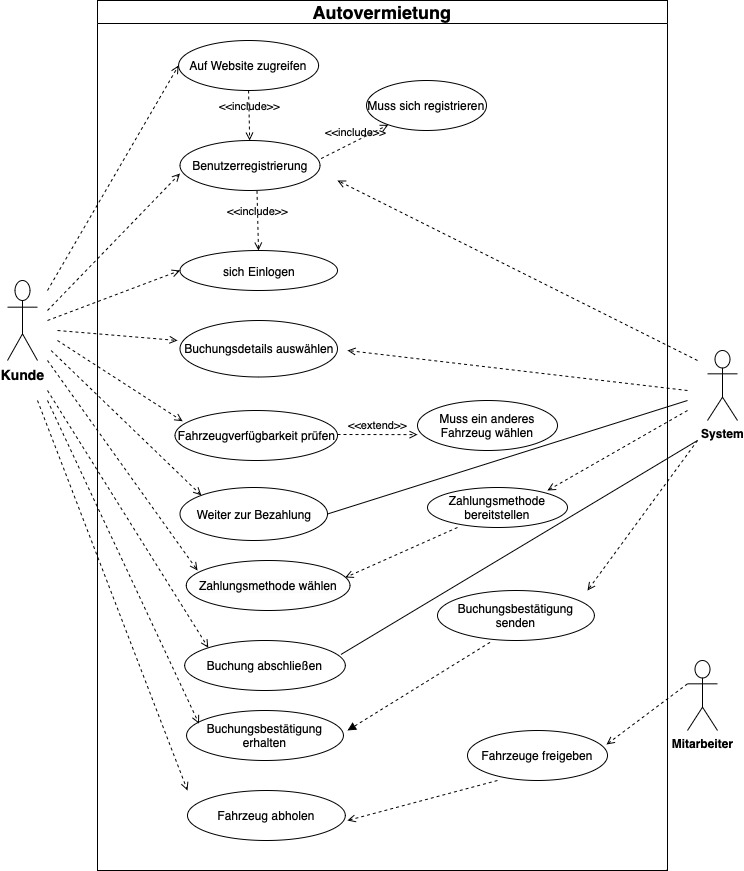

The diagram above was exported from draw.io. Its source (the exported page's mxGraphModel, read from the mxfile embedded in the PNG):
<mxGraphModel dx="928" dy="540" grid="1" gridSize="10" guides="1" tooltips="1" connect="1" arrows="1" fold="1" page="1" pageScale="1" pageWidth="827" pageHeight="1169" background="#FFFFFF" math="0" shadow="0">
  <root>
    <mxCell id="0" />
    <mxCell id="1" parent="0" />
    <mxCell id="NBEOBNBfXcX55cxHdDw1-1" value="&lt;font style=&quot;font-size: 18px;&quot;&gt;Autovermietung&lt;/font&gt;" style="swimlane;whiteSpace=wrap;html=1;" parent="1" vertex="1">
      <mxGeometry x="120" y="70" width="570" height="870" as="geometry" />
    </mxCell>
    <mxCell id="NBEOBNBfXcX55cxHdDw1-6" value="Auf Website zugreifen" style="ellipse;whiteSpace=wrap;html=1;" parent="NBEOBNBfXcX55cxHdDw1-1" vertex="1">
      <mxGeometry x="81.09" y="40" width="140" height="50" as="geometry" />
    </mxCell>
    <mxCell id="NBEOBNBfXcX55cxHdDw1-7" value="&lt;span style=&quot;text-align: start;&quot;&gt;&lt;font style=&quot;font-size: 12px;&quot;&gt;Benutzerregistrierung&lt;/font&gt;&lt;/span&gt;" style="ellipse;whiteSpace=wrap;html=1;" parent="NBEOBNBfXcX55cxHdDw1-1" vertex="1">
      <mxGeometry x="82.5" y="140" width="140" height="50" as="geometry" />
    </mxCell>
    <mxCell id="NBEOBNBfXcX55cxHdDw1-29" value="Fahrzeugverfügbarkeit prüfen" style="ellipse;whiteSpace=wrap;html=1;" parent="NBEOBNBfXcX55cxHdDw1-1" vertex="1">
      <mxGeometry x="77.5" y="410" width="162.5" height="50" as="geometry" />
    </mxCell>
    <mxCell id="NBEOBNBfXcX55cxHdDw1-28" value="Buchungsbestätigung erhalten" style="ellipse;whiteSpace=wrap;html=1;" parent="NBEOBNBfXcX55cxHdDw1-1" vertex="1">
      <mxGeometry x="89.06" y="710" width="156.88" height="50" as="geometry" />
    </mxCell>
    <mxCell id="NBEOBNBfXcX55cxHdDw1-27" value="Buchung abschließen" style="ellipse;whiteSpace=wrap;html=1;" parent="NBEOBNBfXcX55cxHdDw1-1" vertex="1">
      <mxGeometry x="87.18999999999998" y="640" width="160.62" height="50" as="geometry" />
    </mxCell>
    <mxCell id="NBEOBNBfXcX55cxHdDw1-24" value="&lt;font&gt;&lt;span style=&quot;text-align: start; float: none; caret-color: rgb(0, 0, 0); color: rgb(0, 0, 0); display: inline !important;&quot;&gt;&lt;font style=&quot;font-size: 12px;&quot;&gt;sich&lt;/font&gt;&lt;/span&gt;&lt;span style=&quot;font-size: 14px; text-align: start; float: none; caret-color: rgb(0, 0, 0); color: rgb(0, 0, 0); display: inline !important;&quot;&gt;&amp;nbsp;&lt;/span&gt;&lt;/font&gt;Einlogen" style="ellipse;whiteSpace=wrap;html=1;" parent="NBEOBNBfXcX55cxHdDw1-1" vertex="1">
      <mxGeometry x="82.5" y="250" width="157.5" height="40" as="geometry" />
    </mxCell>
    <mxCell id="NBEOBNBfXcX55cxHdDw1-23" value="Weiter zur Bezahlung" style="ellipse;whiteSpace=wrap;html=1;" parent="NBEOBNBfXcX55cxHdDw1-1" vertex="1">
      <mxGeometry x="82.5" y="487" width="147.5" height="53" as="geometry" />
    </mxCell>
    <mxCell id="NBEOBNBfXcX55cxHdDw1-21" value="&lt;font style=&quot;font-size: 12px;&quot;&gt;&lt;span style=&quot;text-align: start;&quot;&gt;Muss sich&amp;nbsp;&lt;/span&gt;&lt;span style=&quot;text-align: start;&quot; data-end=&quot;747&quot; data-start=&quot;731&quot;&gt;registrieren&lt;/span&gt;&lt;/font&gt;" style="ellipse;whiteSpace=wrap;html=1;" parent="NBEOBNBfXcX55cxHdDw1-1" vertex="1">
      <mxGeometry x="269" y="80" width="120" height="50" as="geometry" />
    </mxCell>
    <mxCell id="NBEOBNBfXcX55cxHdDw1-20" value="Fahrzeug abholen" style="ellipse;whiteSpace=wrap;html=1;" parent="NBEOBNBfXcX55cxHdDw1-1" vertex="1">
      <mxGeometry x="90" y="790" width="157.81" height="50" as="geometry" />
    </mxCell>
    <mxCell id="NBEOBNBfXcX55cxHdDw1-19" value="&lt;span style=&quot;caret-color: rgb(0, 0, 0); color: rgb(0, 0, 0); font-family: Helvetica; font-size: 12px; font-style: normal; font-variant-caps: normal; font-weight: 400; letter-spacing: normal; orphans: auto; text-align: center; text-indent: 0px; text-transform: none; white-space: normal; widows: auto; word-spacing: 0px; -webkit-text-stroke-width: 0px; background-color: rgb(251, 251, 251); text-decoration: none; display: inline !important; float: none;&quot;&gt;Zahlungsmethode wählen&lt;/span&gt;" style="ellipse;whiteSpace=wrap;html=1;" parent="NBEOBNBfXcX55cxHdDw1-1" vertex="1">
      <mxGeometry x="88.75" y="560" width="163.75" height="50" as="geometry" />
    </mxCell>
    <mxCell id="NBEOBNBfXcX55cxHdDw1-18" value="&lt;span style=&quot;text-align: start;&quot;&gt;&lt;font style=&quot;font-size: 12px;&quot;&gt;Buchungsdetails auswählen&lt;/font&gt;&lt;/span&gt;" style="ellipse;whiteSpace=wrap;html=1;" parent="NBEOBNBfXcX55cxHdDw1-1" vertex="1">
      <mxGeometry x="82.5" y="320" width="157.5" height="56.5" as="geometry" />
    </mxCell>
    <mxCell id="NBEOBNBfXcX55cxHdDw1-32" value="&amp;lt;&amp;lt;include&amp;gt;&amp;gt;" style="html=1;verticalAlign=bottom;labelBackgroundColor=none;endArrow=open;endFill=0;dashed=1;rounded=0;exitX=1.008;exitY=0.362;exitDx=0;exitDy=0;exitPerimeter=0;" parent="NBEOBNBfXcX55cxHdDw1-1" source="NBEOBNBfXcX55cxHdDw1-7" target="NBEOBNBfXcX55cxHdDw1-21" edge="1">
      <mxGeometry width="160" relative="1" as="geometry">
        <mxPoint x="205" y="161.25" as="sourcePoint" />
        <mxPoint x="365" y="161.25" as="targetPoint" />
      </mxGeometry>
    </mxCell>
    <mxCell id="NBEOBNBfXcX55cxHdDw1-33" value="&amp;lt;&amp;lt;include&amp;gt;&amp;gt;" style="html=1;verticalAlign=bottom;labelBackgroundColor=none;endArrow=open;endFill=0;dashed=1;rounded=0;exitX=0.55;exitY=1.008;exitDx=0;exitDy=0;exitPerimeter=0;" parent="NBEOBNBfXcX55cxHdDw1-1" source="NBEOBNBfXcX55cxHdDw1-7" target="NBEOBNBfXcX55cxHdDw1-24" edge="1">
      <mxGeometry width="160" relative="1" as="geometry">
        <mxPoint x="205" y="310" as="sourcePoint" />
        <mxPoint x="365" y="310" as="targetPoint" />
      </mxGeometry>
    </mxCell>
    <mxCell id="NBEOBNBfXcX55cxHdDw1-34" value="&amp;lt;&amp;lt;include&amp;gt;&amp;gt;" style="html=1;verticalAlign=bottom;labelBackgroundColor=none;endArrow=open;endFill=0;dashed=1;rounded=0;exitX=0.5;exitY=1;exitDx=0;exitDy=0;" parent="NBEOBNBfXcX55cxHdDw1-1" source="NBEOBNBfXcX55cxHdDw1-6" target="NBEOBNBfXcX55cxHdDw1-7" edge="1">
      <mxGeometry width="160" relative="1" as="geometry">
        <mxPoint x="210" y="350" as="sourcePoint" />
        <mxPoint x="370" y="350" as="targetPoint" />
      </mxGeometry>
    </mxCell>
    <mxCell id="NBEOBNBfXcX55cxHdDw1-35" value="Muss ein anderes Fahrzeug wählen" style="ellipse;whiteSpace=wrap;html=1;" parent="NBEOBNBfXcX55cxHdDw1-1" vertex="1">
      <mxGeometry x="320" y="400" width="140" height="50" as="geometry" />
    </mxCell>
    <mxCell id="NBEOBNBfXcX55cxHdDw1-36" value="&amp;lt;&amp;lt;extend&amp;gt;&amp;gt;" style="html=1;verticalAlign=bottom;labelBackgroundColor=none;endArrow=open;endFill=0;dashed=1;rounded=0;" parent="NBEOBNBfXcX55cxHdDw1-1" edge="1">
      <mxGeometry width="160" relative="1" as="geometry">
        <mxPoint x="240" y="434" as="sourcePoint" />
        <mxPoint x="320" y="434.13" as="targetPoint" />
      </mxGeometry>
    </mxCell>
    <mxCell id="NBEOBNBfXcX55cxHdDw1-37" value="" style="html=1;verticalAlign=bottom;labelBackgroundColor=none;endArrow=open;endFill=0;dashed=1;rounded=0;entryX=0;entryY=0.5;entryDx=0;entryDy=0;" parent="NBEOBNBfXcX55cxHdDw1-1" target="NBEOBNBfXcX55cxHdDw1-6" edge="1">
      <mxGeometry width="160" relative="1" as="geometry">
        <mxPoint x="-50" y="290" as="sourcePoint" />
        <mxPoint x="110" y="310" as="targetPoint" />
      </mxGeometry>
    </mxCell>
    <mxCell id="NBEOBNBfXcX55cxHdDw1-38" value="" style="html=1;verticalAlign=bottom;labelBackgroundColor=none;endArrow=open;endFill=0;dashed=1;rounded=0;entryX=0;entryY=0.66;entryDx=0;entryDy=0;entryPerimeter=0;" parent="NBEOBNBfXcX55cxHdDw1-1" target="NBEOBNBfXcX55cxHdDw1-7" edge="1">
      <mxGeometry width="160" relative="1" as="geometry">
        <mxPoint x="-50" y="310" as="sourcePoint" />
        <mxPoint x="110" y="310" as="targetPoint" />
      </mxGeometry>
    </mxCell>
    <mxCell id="NBEOBNBfXcX55cxHdDw1-39" value="" style="html=1;verticalAlign=bottom;labelBackgroundColor=none;endArrow=open;endFill=0;dashed=1;rounded=0;entryX=0;entryY=0.5;entryDx=0;entryDy=0;" parent="NBEOBNBfXcX55cxHdDw1-1" target="NBEOBNBfXcX55cxHdDw1-24" edge="1">
      <mxGeometry width="160" relative="1" as="geometry">
        <mxPoint x="-50" y="320" as="sourcePoint" />
        <mxPoint x="50" y="290" as="targetPoint" />
      </mxGeometry>
    </mxCell>
    <mxCell id="NBEOBNBfXcX55cxHdDw1-40" value="" style="html=1;verticalAlign=bottom;labelBackgroundColor=none;endArrow=open;endFill=0;dashed=1;rounded=0;" parent="NBEOBNBfXcX55cxHdDw1-1" edge="1">
      <mxGeometry width="160" relative="1" as="geometry">
        <mxPoint x="-40" y="330" as="sourcePoint" />
        <mxPoint x="80" y="340" as="targetPoint" />
      </mxGeometry>
    </mxCell>
    <mxCell id="NBEOBNBfXcX55cxHdDw1-41" value="" style="html=1;verticalAlign=bottom;labelBackgroundColor=none;endArrow=open;endFill=0;dashed=1;rounded=0;entryX=0.047;entryY=0.215;entryDx=0;entryDy=0;entryPerimeter=0;" parent="NBEOBNBfXcX55cxHdDw1-1" target="NBEOBNBfXcX55cxHdDw1-29" edge="1">
      <mxGeometry width="160" relative="1" as="geometry">
        <mxPoint x="-40" y="340" as="sourcePoint" />
        <mxPoint x="70" y="420" as="targetPoint" />
      </mxGeometry>
    </mxCell>
    <mxCell id="NBEOBNBfXcX55cxHdDw1-42" value="" style="html=1;verticalAlign=bottom;labelBackgroundColor=none;endArrow=open;endFill=0;dashed=1;rounded=0;entryX=0;entryY=0;entryDx=0;entryDy=0;" parent="NBEOBNBfXcX55cxHdDw1-1" target="NBEOBNBfXcX55cxHdDw1-23" edge="1">
      <mxGeometry width="160" relative="1" as="geometry">
        <mxPoint x="-46.4" y="350" as="sourcePoint" />
        <mxPoint x="65.61999999999998" y="498.99" as="targetPoint" />
      </mxGeometry>
    </mxCell>
    <mxCell id="NBEOBNBfXcX55cxHdDw1-43" value="" style="html=1;verticalAlign=bottom;labelBackgroundColor=none;endArrow=open;endFill=0;dashed=1;rounded=0;entryX=0.069;entryY=0.2;entryDx=0;entryDy=0;entryPerimeter=0;" parent="NBEOBNBfXcX55cxHdDw1-1" target="NBEOBNBfXcX55cxHdDw1-19" edge="1">
      <mxGeometry width="160" relative="1" as="geometry">
        <mxPoint x="-50" y="360" as="sourcePoint" />
        <mxPoint x="80" y="580" as="targetPoint" />
      </mxGeometry>
    </mxCell>
    <mxCell id="NBEOBNBfXcX55cxHdDw1-44" value="" style="html=1;verticalAlign=bottom;labelBackgroundColor=none;endArrow=open;endFill=0;dashed=1;rounded=0;entryX=0;entryY=0;entryDx=0;entryDy=0;" parent="NBEOBNBfXcX55cxHdDw1-1" target="NBEOBNBfXcX55cxHdDw1-27" edge="1">
      <mxGeometry width="160" relative="1" as="geometry">
        <mxPoint x="-50" y="390" as="sourcePoint" />
        <mxPoint x="66" y="670" as="targetPoint" />
      </mxGeometry>
    </mxCell>
    <mxCell id="NBEOBNBfXcX55cxHdDw1-45" value="" style="html=1;verticalAlign=bottom;labelBackgroundColor=none;endArrow=open;endFill=0;dashed=1;rounded=0;entryX=0.079;entryY=0.262;entryDx=0;entryDy=0;entryPerimeter=0;" parent="NBEOBNBfXcX55cxHdDw1-1" target="NBEOBNBfXcX55cxHdDw1-28" edge="1">
      <mxGeometry width="160" relative="1" as="geometry">
        <mxPoint x="-50" y="400" as="sourcePoint" />
        <mxPoint x="72.19" y="729.5" as="targetPoint" />
      </mxGeometry>
    </mxCell>
    <mxCell id="NBEOBNBfXcX55cxHdDw1-46" value="" style="html=1;verticalAlign=bottom;labelBackgroundColor=none;endArrow=open;endFill=0;dashed=1;rounded=0;" parent="NBEOBNBfXcX55cxHdDw1-1" edge="1">
      <mxGeometry width="160" relative="1" as="geometry">
        <mxPoint x="-60" y="400" as="sourcePoint" />
        <mxPoint x="90" y="790" as="targetPoint" />
      </mxGeometry>
    </mxCell>
    <mxCell id="NBEOBNBfXcX55cxHdDw1-51" value="Buchungsbestätigung senden" style="ellipse;whiteSpace=wrap;html=1;" parent="NBEOBNBfXcX55cxHdDw1-1" vertex="1">
      <mxGeometry x="340" y="590" width="156.88" height="50" as="geometry" />
    </mxCell>
    <mxCell id="NBEOBNBfXcX55cxHdDw1-58" value="&lt;span style=&quot;text-align: start;&quot;&gt;&lt;font style=&quot;font-size: 12px;&quot;&gt;Zahlungsmethode bereitstellen&lt;/font&gt;&lt;/span&gt;" style="ellipse;whiteSpace=wrap;html=1;" parent="NBEOBNBfXcX55cxHdDw1-1" vertex="1">
      <mxGeometry x="330" y="487" width="140" height="40" as="geometry" />
    </mxCell>
    <mxCell id="NBEOBNBfXcX55cxHdDw1-60" value="" style="endArrow=none;html=1;rounded=0;exitX=1;exitY=0.5;exitDx=0;exitDy=0;" parent="NBEOBNBfXcX55cxHdDw1-1" source="NBEOBNBfXcX55cxHdDw1-23" edge="1">
      <mxGeometry width="50" height="50" relative="1" as="geometry">
        <mxPoint x="240" y="540" as="sourcePoint" />
        <mxPoint x="590" y="400" as="targetPoint" />
      </mxGeometry>
    </mxCell>
    <mxCell id="NBEOBNBfXcX55cxHdDw1-61" value="" style="html=1;verticalAlign=bottom;labelBackgroundColor=none;endArrow=open;endFill=0;dashed=1;rounded=0;exitX=0.214;exitY=1;exitDx=0;exitDy=0;exitPerimeter=0;" parent="NBEOBNBfXcX55cxHdDw1-1" source="NBEOBNBfXcX55cxHdDw1-58" edge="1">
      <mxGeometry width="160" relative="1" as="geometry">
        <mxPoint x="387.81" y="487" as="sourcePoint" />
        <mxPoint x="247.81" y="577" as="targetPoint" />
      </mxGeometry>
    </mxCell>
    <mxCell id="NBEOBNBfXcX55cxHdDw1-63" value="" style="endArrow=none;html=1;rounded=0;exitX=1;exitY=0.5;exitDx=0;exitDy=0;" parent="NBEOBNBfXcX55cxHdDw1-1" edge="1">
      <mxGeometry width="50" height="50" relative="1" as="geometry">
        <mxPoint x="243.44" y="654" as="sourcePoint" />
        <mxPoint x="600" y="440" as="targetPoint" />
      </mxGeometry>
    </mxCell>
    <mxCell id="NBEOBNBfXcX55cxHdDw1-65" value="&lt;span style=&quot;text-align: start;&quot;&gt;&lt;font style=&quot;font-size: 12px;&quot;&gt;Fahrzeuge freigeben&lt;/font&gt;&lt;/span&gt;" style="ellipse;whiteSpace=wrap;html=1;" parent="NBEOBNBfXcX55cxHdDw1-1" vertex="1">
      <mxGeometry x="370" y="730" width="140" height="50" as="geometry" />
    </mxCell>
    <mxCell id="NBEOBNBfXcX55cxHdDw1-67" value="" style="html=1;verticalAlign=bottom;labelBackgroundColor=none;endArrow=open;endFill=0;dashed=1;rounded=0;exitX=0.214;exitY=1;exitDx=0;exitDy=0;exitPerimeter=0;" parent="NBEOBNBfXcX55cxHdDw1-1" source="NBEOBNBfXcX55cxHdDw1-65" edge="1">
      <mxGeometry width="160" relative="1" as="geometry">
        <mxPoint x="361" y="770" as="sourcePoint" />
        <mxPoint x="250" y="820" as="targetPoint" />
      </mxGeometry>
    </mxCell>
    <mxCell id="NBEOBNBfXcX55cxHdDw1-2" value="&lt;b&gt;&lt;font style=&quot;font-size: 14px;&quot;&gt;Kunde&lt;/font&gt;&lt;/b&gt;" style="shape=umlActor;verticalLabelPosition=bottom;verticalAlign=top;html=1;outlineConnect=0;" parent="1" vertex="1">
      <mxGeometry x="30" y="350" width="30" height="80" as="geometry" />
    </mxCell>
    <mxCell id="NBEOBNBfXcX55cxHdDw1-3" value="&lt;b&gt;System&lt;/b&gt;" style="shape=umlActor;verticalLabelPosition=bottom;verticalAlign=top;html=1;outlineConnect=0;" parent="1" vertex="1">
      <mxGeometry x="730" y="420" width="30" height="70" as="geometry" />
    </mxCell>
    <mxCell id="NBEOBNBfXcX55cxHdDw1-49" value="&lt;b&gt;Mitarbeiter&lt;/b&gt;" style="shape=umlActor;verticalLabelPosition=bottom;verticalAlign=top;html=1;outlineConnect=0;" parent="1" vertex="1">
      <mxGeometry x="710" y="730" width="30" height="70" as="geometry" />
    </mxCell>
    <mxCell id="NBEOBNBfXcX55cxHdDw1-52" value="" style="html=1;verticalAlign=bottom;labelBackgroundColor=none;endArrow=open;endFill=0;dashed=1;rounded=0;" parent="1" edge="1">
      <mxGeometry width="160" relative="1" as="geometry">
        <mxPoint x="710" y="460" as="sourcePoint" />
        <mxPoint x="370" y="420" as="targetPoint" />
      </mxGeometry>
    </mxCell>
    <mxCell id="NBEOBNBfXcX55cxHdDw1-53" value="" style="html=1;verticalAlign=bottom;labelBackgroundColor=none;endArrow=block;endFill=1;dashed=1;rounded=0;exitX=0.335;exitY=1.037;exitDx=0;exitDy=0;exitPerimeter=0;" parent="1" source="NBEOBNBfXcX55cxHdDw1-51" edge="1">
      <mxGeometry width="160" relative="1" as="geometry">
        <mxPoint x="340" y="680" as="sourcePoint" />
        <mxPoint x="370" y="800" as="targetPoint" />
      </mxGeometry>
    </mxCell>
    <mxCell id="NBEOBNBfXcX55cxHdDw1-54" value="" style="html=1;verticalAlign=bottom;labelBackgroundColor=none;endArrow=open;endFill=0;dashed=1;rounded=0;" parent="1" edge="1">
      <mxGeometry width="160" relative="1" as="geometry">
        <mxPoint x="710" y="480" as="sourcePoint" />
        <mxPoint x="570" y="560" as="targetPoint" />
      </mxGeometry>
    </mxCell>
    <mxCell id="NBEOBNBfXcX55cxHdDw1-56" value="" style="html=1;verticalAlign=bottom;labelBackgroundColor=none;endArrow=open;endFill=0;dashed=1;rounded=0;" parent="1" edge="1">
      <mxGeometry width="160" relative="1" as="geometry">
        <mxPoint x="720" y="510" as="sourcePoint" />
        <mxPoint x="610" y="660" as="targetPoint" />
      </mxGeometry>
    </mxCell>
    <mxCell id="NBEOBNBfXcX55cxHdDw1-57" value="" style="html=1;verticalAlign=bottom;labelBackgroundColor=none;endArrow=open;endFill=0;dashed=1;rounded=0;" parent="1" edge="1">
      <mxGeometry width="160" relative="1" as="geometry">
        <mxPoint x="720" y="430" as="sourcePoint" />
        <mxPoint x="360" y="250" as="targetPoint" />
      </mxGeometry>
    </mxCell>
    <mxCell id="NBEOBNBfXcX55cxHdDw1-66" value="" style="html=1;verticalAlign=bottom;labelBackgroundColor=none;endArrow=open;endFill=0;dashed=1;rounded=0;exitX=0;exitY=0.3333333333333333;exitDx=0;exitDy=0;exitPerimeter=0;entryX=0.993;entryY=0.28;entryDx=0;entryDy=0;entryPerimeter=0;" parent="1" source="NBEOBNBfXcX55cxHdDw1-49" target="NBEOBNBfXcX55cxHdDw1-65" edge="1">
      <mxGeometry width="160" relative="1" as="geometry">
        <mxPoint x="410" y="880" as="sourcePoint" />
        <mxPoint x="570" y="880" as="targetPoint" />
      </mxGeometry>
    </mxCell>
  </root>
</mxGraphModel>